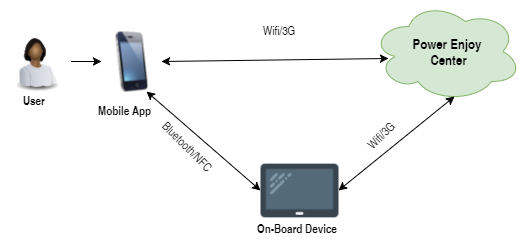

The diagram above was exported from draw.io. Its source (the exported page's mxGraphModel, read from the mxfile embedded in the PNG):
<mxGraphModel dx="751" dy="339" grid="1" gridSize="10" guides="1" tooltips="1" connect="1" arrows="1" fold="1" page="1" pageScale="1" pageWidth="826" pageHeight="1169" background="#ffffff" math="0" shadow="0">
  <root>
    <mxCell id="0" />
    <mxCell id="1" parent="0" />
    <mxCell id="3" value="" style="image;html=1;labelBackgroundColor=#ffffff;image=img/lib/clip_art/telecommunication/iPhone_128x128.png;rounded=0;strokeColor=#000000;strokeWidth=1;fillColor=#000000;gradientColor=#6666FF;" vertex="1" parent="1">
      <mxGeometry x="140" y="110" width="60" height="60" as="geometry" />
    </mxCell>
    <mxCell id="4" value="&lt;b&gt;&lt;font style=&quot;font-size: 14px&quot;&gt;Power Enjoy&lt;/font&gt;&lt;/b&gt;&lt;div&gt;&lt;b&gt;&lt;font style=&quot;font-size: 14px&quot;&gt;&amp;nbsp;C&lt;/font&gt;&lt;/b&gt;&lt;b style=&quot;line-height: 1.2&quot;&gt;&lt;font style=&quot;font-size: 14px&quot;&gt;enter&lt;/font&gt;&lt;/b&gt;&lt;/div&gt;" style="ellipse;shape=cloud;whiteSpace=wrap;html=1;rounded=0;strokeColor=#82b366;strokeWidth=1;fillColor=#d5e8d4;" vertex="1" parent="1">
      <mxGeometry x="410" y="80" width="150" height="100" as="geometry" />
    </mxCell>
    <mxCell id="5" value="Bluetooth/NFC" style="text;html=1;resizable=0;points=[];autosize=1;align=left;verticalAlign=top;spacingTop=-4;rotation=45;" vertex="1" parent="1">
      <mxGeometry x="190" y="220" width="80" height="20" as="geometry" />
    </mxCell>
    <mxCell id="6" value="" style="endArrow=classic;startArrow=classic;html=1;strokeColor=#000000;entryX=0.112;entryY=0.572;entryPerimeter=0;exitX=1;exitY=0.5;" edge="1" parent="1" source="3" target="4">
      <mxGeometry width="50" height="50" relative="1" as="geometry">
        <mxPoint x="140" y="280" as="sourcePoint" />
        <mxPoint x="190" y="230" as="targetPoint" />
      </mxGeometry>
    </mxCell>
    <mxCell id="7" value="Wifi/3G" style="text;html=1;resizable=0;points=[];autosize=1;align=left;verticalAlign=top;spacingTop=-4;" vertex="1" parent="1">
      <mxGeometry x="300" y="100" width="50" height="20" as="geometry" />
    </mxCell>
    <mxCell id="10" value="" style="endArrow=classic;startArrow=classic;html=1;strokeColor=#000000;entryX=0.55;entryY=0.95;entryPerimeter=0;exitX=1;exitY=0.5;" edge="1" parent="1" source="21" target="4">
      <mxGeometry x="202" y="127" width="50" height="50" as="geometry">
        <mxPoint x="377" y="279" as="sourcePoint" />
        <mxPoint x="485" y="172" as="targetPoint" />
      </mxGeometry>
    </mxCell>
    <mxCell id="11" value="Wifi/3G" style="text;html=1;resizable=0;points=[];autosize=1;align=left;verticalAlign=top;spacingTop=-4;rotation=-45;" vertex="1" parent="1">
      <mxGeometry x="400" y="200" width="50" height="20" as="geometry" />
    </mxCell>
    <mxCell id="15" value="" style="endArrow=classic;startArrow=classic;html=1;strokeColor=#000000;entryX=0;entryY=0.5;exitX=0.75;exitY=1;" edge="1" parent="1" source="3" target="21">
      <mxGeometry x="210" y="130" width="50" height="50" as="geometry">
        <mxPoint x="210" y="135" as="sourcePoint" />
        <mxPoint x="307" y="295" as="targetPoint" />
      </mxGeometry>
    </mxCell>
    <mxCell id="19" value="&lt;b&gt;On-Board Device&lt;/b&gt;" style="text;html=1;resizable=0;points=[];autosize=1;align=left;verticalAlign=top;spacingTop=-4;fontColor=#000000;" vertex="1" parent="1">
      <mxGeometry x="294" y="298" width="100" height="20" as="geometry" />
    </mxCell>
    <mxCell id="21" value="" style="shape=image;verticalLabelPosition=bottom;labelBackgroundColor=#ffffff;verticalAlign=top;aspect=fixed;imageAspect=0;image=data:image/png,(base64 omitted: 1496 chars);" vertex="1" parent="1">
      <mxGeometry x="299" y="230" width="78" height="78" as="geometry" />
    </mxCell>
    <mxCell id="23" value="&lt;b&gt;Mobile App&lt;/b&gt;" style="text;html=1;resizable=0;points=[];autosize=1;align=left;verticalAlign=top;spacingTop=-4;fontColor=#000000;" vertex="1" parent="1">
      <mxGeometry x="135" y="180" width="70" height="20" as="geometry" />
    </mxCell>
    <mxCell id="25" style="edgeStyle=none;rounded=0;html=1;exitX=1;exitY=0.5;startArrow=none;startFill=0;endArrow=classic;endFill=1;jettySize=auto;orthogonalLoop=1;strokeColor=#000000;fontColor=#000000;" edge="1" parent="1" source="24" target="3">
      <mxGeometry relative="1" as="geometry" />
    </mxCell>
    <mxCell id="24" value="" style="image;html=1;labelBackgroundColor=#ffffff;image=img/lib/clip_art/people/Worker_Woman_Black_128x128.png;rounded=0;strokeColor=#000000;strokeWidth=1;fillColor=none;gradientColor=#6666FF;fontColor=#000000;" vertex="1" parent="1">
      <mxGeometry x="40" y="110" width="70" height="60" as="geometry" />
    </mxCell>
    <mxCell id="26" value="&lt;b&gt;User&lt;/b&gt;" style="text;html=1;resizable=0;points=[];autosize=1;align=left;verticalAlign=top;spacingTop=-4;fontColor=#000000;" vertex="1" parent="1">
      <mxGeometry x="60" y="170" width="40" height="20" as="geometry" />
    </mxCell>
  </root>
</mxGraphModel>